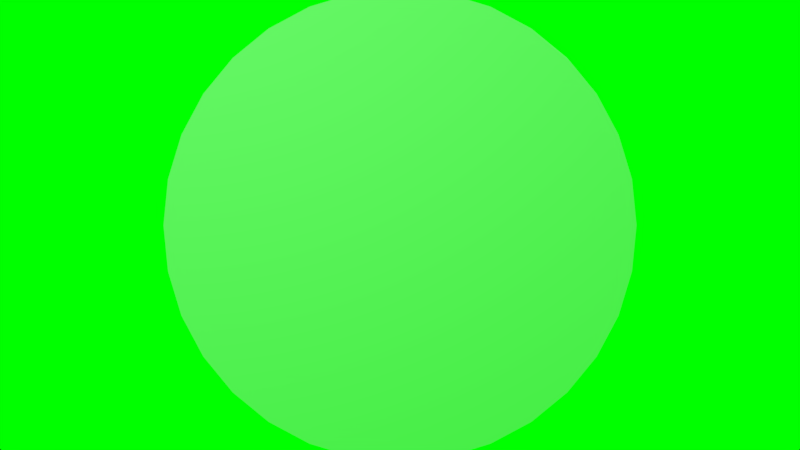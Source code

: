 # Source: Research.blend  (saved by Blender 2.78.0; exported with 4.5.12 LTS)
import bpy
from mathutils import Matrix  # noqa: F401  (used for matrix-valued properties, if any)

bpy.ops.wm.read_factory_settings(use_empty=True)
scene = bpy.context.scene
scene.name = 'Scene'

# ---- collections
col_collection_1 = bpy.data.collections.new('Collection 1'); scene.collection.children.link(col_collection_1)

# ---- materials (node trees are filled in below, after node groups)
mat_rings = bpy.data.materials.new('Rings')
mat_rings.alpha_threshold = 0.0
mat_rings.use_transparent_shadow = False
mat_rings.preview_render_type = 'FLAT'
mat_rings.roughness = 0.5

# ---- material node trees

# ---- world
world_world = bpy.data.worlds.new('World'); scene.world = world_world
world_world.color = (0.0, 1.0, 0.0)
world_world.use_sun_shadow = False
world_world.sun_shadow_jitter_overblur = 0.0
world_world.cycles.sampling_method = 'MANUAL'

# ---- cameras
cam_camera = bpy.data.cameras.new('Camera')
cam_camera.clip_end = 100.0
cam_camera.lens = 35.0
cam_camera.sensor_width = 32.0
cam_camera.sensor_height = 18.0
cam_camera.ortho_scale = 7.314
cam_camera.dof.focus_distance = 0.0
cam_camera.dof.aperture_fstop = 128.0

# ---- lights
light_lamp = bpy.data.lights.new('Lamp', 'POINT')
light_lamp.transmission_factor = 0.0
light_lamp.cutoff_distance = 30.0
light_lamp.energy = 100.0
light_lamp.shadow_buffer_clip_start = 1.001
light_lamp.shadow_soft_size = 0.1
light_lamp.shadow_maximum_resolution = 0.006
light_lamp.use_absolute_resolution = True

# ---- meshes
me_circle_004 = bpy.data.meshes.new('Circle.004')
me_circle_004.from_pydata([(0.0, 0.0, 0.0), (0.0, 1.0, 0.0), (-0.1951, 0.9808, 0.0), (-0.3827, 0.9239, 0.0), (-0.5556, 0.8315, 0.0), (-0.7071, 0.7071, 0.0), (-0.8315, 0.5556, 0.0), (-0.9239, 0.3827, 0.0), (-0.9808, 0.1951, 0.0), (-1.0, 7.55e-08, 0.0), (-0.9808, -0.1951, 0.0), (-0.9239, -0.3827, 0.0), (-0.8315, -0.5556, 0.0), (-0.7071, -0.7071, 0.0), (-0.5556, -0.8315, 0.0), (-0.3827, -0.9239, 0.0), (-0.1951, -0.9808, 0.0), (3.258e-07, -1.0, 0.0), (0.1951, -0.9808, 0.0), (0.3827, -0.9239, 0.0), (0.5556, -0.8315, 0.0), (0.7071, -0.7071, 0.0), (0.8315, -0.5556, 0.0), (0.9239, -0.3827, 0.0), (0.9808, -0.1951, 0.0), (1.0, 9.656e-07, 0.0), (0.9808, 0.1951, 0.0), (0.9239, 0.3827, 0.0), (0.8315, 0.5556, 0.0), (0.7071, 0.7071, 0.0), (0.5556, 0.8315, 0.0), (0.3827, 0.9239, 0.0), (0.1951, 0.9808, 0.0)], [], [(0, 1, 2), (0, 2, 3), (0, 3, 4), (0, 4, 5), (0, 5, 6), (0, 6, 7), (0, 7, 8), (0, 8, 9), (0, 9, 10), (0, 10, 11), (0, 11, 12), (0, 12, 13), (0, 13, 14), (0, 14, 15), (0, 15, 16), (0, 16, 17), (0, 17, 18), (0, 18, 19), (0, 19, 20), (0, 20, 21), (0, 21, 22), (0, 22, 23), (0, 23, 24), (0, 24, 25), (0, 25, 26), (0, 26, 27), (0, 27, 28), (0, 28, 29), (0, 29, 30), (0, 30, 31), (0, 31, 32), (0, 32, 1)])
me_circle_004.materials.append(mat_rings)
me_circle_004.use_remesh_preserve_volume = False
me_circle_004.use_remesh_preserve_attributes = False
me_circle_004.use_mirror_vertex_groups = False
me_circle_004.update()
me_plane = bpy.data.meshes.new('Plane')
me_plane.from_pydata([(-1.0, -1.0, 0.0), (1.0, -1.0, 0.0), (-1.0, 1.0, 0.0), (1.0, 1.0, 0.0)], [], [(0, 1, 3, 2)])
me_plane.materials.append(mat_rings)
me_plane.use_remesh_preserve_volume = False
me_plane.use_remesh_preserve_attributes = False
me_plane.use_mirror_vertex_groups = False
me_plane.update()

# ---- objects
ob_ringplane = bpy.data.objects.new('RingPlane', me_circle_004)
ob_plane = bpy.data.objects.new('Plane', me_plane)
ob_lamp = bpy.data.objects.new('Lamp', light_lamp)
ob_camera = bpy.data.objects.new('Camera', cam_camera)

# ---- transforms, parenting, visibility, modifiers, constraints
ob_ringplane.location = (0.0, -0.3, 0.0)
ob_ringplane.rotation_euler = (1.571, 2.22e-16, 2.22e-16)
ob_ringplane.lineart.crease_threshold = 0.0
ob_plane.location = (3.0, 0.0, 0.0)
ob_plane.rotation_euler = (1.571, 2.22e-16, 2.22e-16)
ob_plane.lineart.crease_threshold = 0.0
ob_lamp.location = (-1.0, -4.0, 2.0)
ob_lamp.rotation_euler = (0.6503, 0.05522, 1.866)
ob_lamp.lock_rotations_4d = False
ob_lamp.empty_display_type = 'ARROWS'
ob_lamp.color = (0.0, 0.0, 0.0, 0.0)
ob_lamp.lineart.crease_threshold = 0.0
ob_camera.location = (0.0, -4.0, 0.0)
ob_camera.rotation_euler = (1.571, 2.22e-16, 2.22e-16)
ob_camera.lock_rotations_4d = False
ob_camera.empty_display_type = 'ARROWS'
ob_camera.color = (0.0, 0.0, 0.0, 0.0)
ob_camera.display_type = 'WIRE'
ob_camera.lineart.crease_threshold = 0.0

# ---- collection membership
col_collection_1.objects.link(ob_ringplane)
col_collection_1.objects.link(ob_plane)
col_collection_1.objects.link(ob_lamp)
col_collection_1.objects.link(ob_camera)

# ---- scene / render settings (as saved in the file)
scene.camera = ob_camera
scene.frame_start = 1; scene.frame_end = 250; scene.frame_set(1)
scene.render.engine = 'BLENDER_EEVEE_NEXT'
scene.render.resolution_percentage = 50
scene.render.dither_intensity = 0.0
scene.cycles.use_denoising = False
scene.cycles.samples = 128
scene.cycles.sampling_pattern = 'TABULATED_SOBOL'
scene.cycles.light_sampling_threshold = 0.0
scene.cycles.use_adaptive_sampling = False
scene.cycles.use_light_tree = False
scene.cycles.blur_glossy = 0.0
scene.cycles.sample_clamp_indirect = 0.0
scene.view_settings.view_transform = 'Standard'
bpy.context.view_layer.update()
